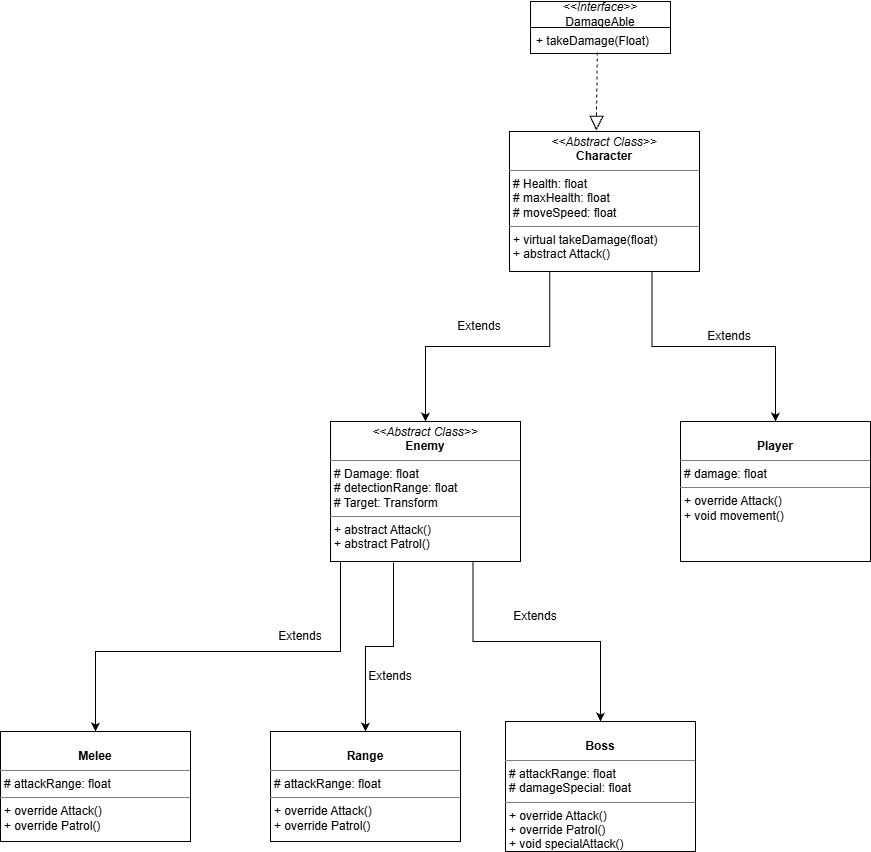

The diagram above was exported from draw.io. Its source (the exported page's mxGraphModel, read from the mxfile embedded in the PNG):
<mxGraphModel dx="1687" dy="511" grid="1" gridSize="10" guides="1" tooltips="1" connect="1" arrows="1" fold="1" page="1" pageScale="1" pageWidth="827" pageHeight="1169" math="0" shadow="0">
  <root>
    <mxCell id="0" />
    <mxCell id="1" parent="0" />
    <mxCell id="RpyyXXXmZcHw0hUV7eQE-1" parent="1" style="swimlane;fontStyle=0;childLayout=stackLayout;horizontal=1;startSize=26;fillColor=none;horizontalStack=0;resizeParent=1;resizeParentMax=0;resizeLast=0;collapsible=1;marginBottom=0;whiteSpace=wrap;html=1;" value="&lt;div&gt;&lt;i&gt;&amp;lt;&amp;lt;Interface&amp;gt;&amp;gt;&lt;/i&gt;&lt;/div&gt;DamageAble" vertex="1">
      <mxGeometry height="52" width="140" x="340" y="130" as="geometry" />
    </mxCell>
    <mxCell id="RpyyXXXmZcHw0hUV7eQE-3" parent="RpyyXXXmZcHw0hUV7eQE-1" style="text;strokeColor=none;fillColor=none;align=left;verticalAlign=top;spacingLeft=4;spacingRight=4;overflow=hidden;rotatable=0;points=[[0,0.5],[1,0.5]];portConstraint=eastwest;whiteSpace=wrap;html=1;" value="+ takeDamage(Float)" vertex="1">
      <mxGeometry height="26" width="140" y="26" as="geometry" />
    </mxCell>
    <mxCell id="RpyyXXXmZcHw0hUV7eQE-5" edge="1" parent="1" source="RpyyXXXmZcHw0hUV7eQE-3" style="endArrow=block;dashed=1;endFill=0;endSize=12;html=1;rounded=0;exitX=0.477;exitY=0.963;exitDx=0;exitDy=0;exitPerimeter=0;entryX=0.457;entryY=-0.008;entryDx=0;entryDy=0;entryPerimeter=0;" target="RpyyXXXmZcHw0hUV7eQE-14" value="">
      <mxGeometry relative="1" width="160" as="geometry">
        <Array as="points" />
        <mxPoint x="430" y="200" as="sourcePoint" />
        <mxPoint x="410" y="260" as="targetPoint" />
      </mxGeometry>
    </mxCell>
    <mxCell id="RpyyXXXmZcHw0hUV7eQE-16" edge="1" parent="1" source="RpyyXXXmZcHw0hUV7eQE-14" style="edgeStyle=orthogonalEdgeStyle;rounded=0;orthogonalLoop=1;jettySize=auto;html=1;exitX=0.212;exitY=1.004;exitDx=0;exitDy=0;exitPerimeter=0;" target="RpyyXXXmZcHw0hUV7eQE-15" value="">
      <mxGeometry relative="1" as="geometry" />
    </mxCell>
    <mxCell id="RpyyXXXmZcHw0hUV7eQE-19" edge="1" parent="1" source="RpyyXXXmZcHw0hUV7eQE-14" style="edgeStyle=orthogonalEdgeStyle;rounded=0;orthogonalLoop=1;jettySize=auto;html=1;exitX=0.75;exitY=1;exitDx=0;exitDy=0;entryX=0.5;entryY=0;entryDx=0;entryDy=0;" target="zF01XW1RvCPlDUiBgxMr-13" value="">
      <mxGeometry relative="1" as="geometry">
        <mxPoint x="595" y="575" as="targetPoint" />
      </mxGeometry>
    </mxCell>
    <mxCell id="RpyyXXXmZcHw0hUV7eQE-14" parent="1" style="verticalAlign=top;align=left;overflow=fill;html=1;whiteSpace=wrap;" value="&lt;p style=&quot;margin:0px;margin-top:4px;text-align:center;&quot;&gt;&lt;i&gt;&amp;lt;&amp;lt;Abstract Class&amp;gt;&amp;gt;&lt;/i&gt;&lt;br&gt;&lt;b&gt;Character&lt;/b&gt;&lt;/p&gt;&lt;hr size=&quot;1&quot; style=&quot;border-style:solid;&quot;&gt;&lt;p style=&quot;margin:0px;margin-left:4px;&quot;&gt;# Health: float&lt;br&gt;# maxHealth: float&lt;/p&gt;&lt;p style=&quot;margin:0px;margin-left:4px;&quot;&gt;# moveSpeed: float&lt;/p&gt;&lt;hr size=&quot;1&quot; style=&quot;border-style:solid;&quot;&gt;&lt;p style=&quot;margin:0px;margin-left:4px;&quot;&gt;&lt;span style=&quot;background-color: transparent; color: light-dark(rgb(0, 0, 0), rgb(255, 255, 255));&quot;&gt;+ virtual ta&lt;/span&gt;&lt;span style=&quot;background-color: transparent; color: light-dark(rgb(0, 0, 0), rgb(255, 255, 255));&quot;&gt;keDamage(f&lt;/span&gt;&lt;span style=&quot;background-color: transparent; color: light-dark(rgb(0, 0, 0), rgb(255, 255, 255));&quot;&gt;loat)&lt;/span&gt;&lt;/p&gt;&lt;p style=&quot;margin:0px;margin-left:4px;&quot;&gt;&lt;span style=&quot;background-color: transparent; color: light-dark(rgb(0, 0, 0), rgb(255, 255, 255));&quot;&gt;+ abstract Attack()&lt;/span&gt;&lt;/p&gt;" vertex="1">
      <mxGeometry height="140" width="190" x="319" y="260" as="geometry" />
    </mxCell>
    <mxCell id="RpyyXXXmZcHw0hUV7eQE-21" edge="1" parent="1" style="edgeStyle=orthogonalEdgeStyle;rounded=0;orthogonalLoop=1;jettySize=auto;html=1;" target="RpyyXXXmZcHw0hUV7eQE-20" value="">
      <mxGeometry relative="1" as="geometry">
        <Array as="points">
          <mxPoint x="150" y="690" />
          <mxPoint x="150" y="780" />
          <mxPoint x="-95" y="780" />
        </Array>
        <mxPoint x="185" y="690" as="sourcePoint" />
      </mxGeometry>
    </mxCell>
    <mxCell id="RpyyXXXmZcHw0hUV7eQE-15" parent="1" style="verticalAlign=top;align=left;overflow=fill;html=1;whiteSpace=wrap;" value="&lt;p style=&quot;margin:0px;margin-top:4px;text-align:center;&quot;&gt;&lt;i&gt;&amp;lt;&amp;lt;Abstract Class&amp;gt;&amp;gt;&lt;/i&gt;&lt;br&gt;&lt;b&gt;Enemy&lt;/b&gt;&lt;/p&gt;&lt;hr size=&quot;1&quot; style=&quot;border-style:solid;&quot;&gt;&lt;p style=&quot;margin:0px;margin-left:4px;&quot;&gt;# Damage: float&lt;br&gt;# detectionRange: float&lt;/p&gt;&lt;p style=&quot;margin:0px;margin-left:4px;&quot;&gt;# Target: Transform&lt;/p&gt;&lt;hr size=&quot;1&quot; style=&quot;border-style:solid;&quot;&gt;&lt;p style=&quot;margin: 0px 0px 0px 4px;&quot;&gt;+ abstract Attack()&lt;/p&gt;&lt;p style=&quot;margin:0px;margin-left:4px;&quot;&gt;+ abstract Patrol()&lt;br&gt;&lt;/p&gt;" vertex="1">
      <mxGeometry height="140" width="190" x="140" y="550" as="geometry" />
    </mxCell>
    <mxCell id="RpyyXXXmZcHw0hUV7eQE-20" parent="1" style="verticalAlign=top;align=left;overflow=fill;html=1;whiteSpace=wrap;" value="&lt;p style=&quot;margin:0px;margin-top:4px;text-align:center;&quot;&gt;&lt;br&gt;&lt;b&gt;Melee&lt;/b&gt;&lt;/p&gt;&lt;hr size=&quot;1&quot; style=&quot;border-style:solid;&quot;&gt;&lt;p style=&quot;margin:0px;margin-left:4px;&quot;&gt;# attackRange: float&lt;br&gt;&lt;/p&gt;&lt;hr size=&quot;1&quot; style=&quot;border-style:solid;&quot;&gt;&lt;p style=&quot;margin: 0px 0px 0px 4px;&quot;&gt;+ override Attack()&lt;/p&gt;&lt;p style=&quot;margin:0px;margin-left:4px;&quot;&gt;+ override Patrol()&lt;br&gt;&lt;/p&gt;" vertex="1">
      <mxGeometry height="110" width="190" x="-190" y="860" as="geometry" />
    </mxCell>
    <mxCell id="zF01XW1RvCPlDUiBgxMr-4" edge="1" parent="1" source="RpyyXXXmZcHw0hUV7eQE-15" style="edgeStyle=orthogonalEdgeStyle;rounded=0;orthogonalLoop=1;jettySize=auto;html=1;exitX=0.331;exitY=1.007;exitDx=0;exitDy=0;exitPerimeter=0;" target="zF01XW1RvCPlDUiBgxMr-5" value="">
      <mxGeometry relative="1" as="geometry">
        <mxPoint x="230" y="590" as="sourcePoint" />
      </mxGeometry>
    </mxCell>
    <mxCell id="zF01XW1RvCPlDUiBgxMr-5" parent="1" style="verticalAlign=top;align=left;overflow=fill;html=1;whiteSpace=wrap;" value="&lt;p style=&quot;margin:0px;margin-top:4px;text-align:center;&quot;&gt;&lt;br&gt;&lt;b&gt;Range&lt;/b&gt;&lt;/p&gt;&lt;hr size=&quot;1&quot; style=&quot;border-style:solid;&quot;&gt;&lt;p style=&quot;margin:0px;margin-left:4px;&quot;&gt;# attackRange: float&lt;br&gt;&lt;/p&gt;&lt;hr size=&quot;1&quot; style=&quot;border-style:solid;&quot;&gt;&lt;p style=&quot;margin: 0px 0px 0px 4px;&quot;&gt;+ override Attack()&lt;/p&gt;&lt;p style=&quot;margin:0px;margin-left:4px;&quot;&gt;+ override Patrol()&lt;br&gt;&lt;/p&gt;" vertex="1">
      <mxGeometry height="110" width="190" x="80" y="860" as="geometry" />
    </mxCell>
    <mxCell id="zF01XW1RvCPlDUiBgxMr-6" edge="1" parent="1" source="RpyyXXXmZcHw0hUV7eQE-15" style="edgeStyle=orthogonalEdgeStyle;rounded=0;orthogonalLoop=1;jettySize=auto;html=1;exitX=0.75;exitY=1;exitDx=0;exitDy=0;" target="zF01XW1RvCPlDUiBgxMr-7" value="">
      <mxGeometry relative="1" as="geometry">
        <mxPoint x="695" y="690" as="sourcePoint" />
      </mxGeometry>
    </mxCell>
    <mxCell id="zF01XW1RvCPlDUiBgxMr-7" parent="1" style="verticalAlign=top;align=left;overflow=fill;html=1;whiteSpace=wrap;" value="&lt;p style=&quot;margin:0px;margin-top:4px;text-align:center;&quot;&gt;&lt;br&gt;&lt;b&gt;Boss&lt;/b&gt;&lt;/p&gt;&lt;hr size=&quot;1&quot; style=&quot;border-style:solid;&quot;&gt;&lt;p style=&quot;margin:0px;margin-left:4px;&quot;&gt;# attackRange: float&lt;br&gt;&lt;/p&gt;&lt;p style=&quot;margin:0px;margin-left:4px;&quot;&gt;# damageSpecial: float&lt;/p&gt;&lt;hr size=&quot;1&quot; style=&quot;border-style:solid;&quot;&gt;&lt;p style=&quot;margin: 0px 0px 0px 4px;&quot;&gt;+ override Attack()&lt;/p&gt;&lt;p style=&quot;margin:0px;margin-left:4px;&quot;&gt;+ override Patrol()&lt;br&gt;&lt;/p&gt;&lt;p style=&quot;margin:0px;margin-left:4px;&quot;&gt;+ void specialAttack&lt;span style=&quot;background-color: transparent; color: light-dark(rgb(0, 0, 0), rgb(255, 255, 255));&quot;&gt;()&lt;/span&gt;&lt;/p&gt;" vertex="1">
      <mxGeometry height="130" width="190" x="315" y="850" as="geometry" />
    </mxCell>
    <mxCell id="zF01XW1RvCPlDUiBgxMr-8" parent="1" style="text;html=1;whiteSpace=wrap;strokeColor=none;fillColor=none;align=center;verticalAlign=middle;rounded=0;" value="Extends" vertex="1">
      <mxGeometry height="30" width="60" x="80" y="750" as="geometry" />
    </mxCell>
    <mxCell id="zF01XW1RvCPlDUiBgxMr-9" parent="1" style="text;html=1;whiteSpace=wrap;strokeColor=none;fillColor=none;align=center;verticalAlign=middle;rounded=0;" value="Extends" vertex="1">
      <mxGeometry height="30" width="60" x="315" y="730" as="geometry" />
    </mxCell>
    <mxCell id="zF01XW1RvCPlDUiBgxMr-10" parent="1" style="text;html=1;whiteSpace=wrap;strokeColor=none;fillColor=none;align=center;verticalAlign=middle;rounded=0;" value="Extends" vertex="1">
      <mxGeometry height="30" width="60" x="170" y="790" as="geometry" />
    </mxCell>
    <mxCell id="zF01XW1RvCPlDUiBgxMr-11" parent="1" style="text;html=1;whiteSpace=wrap;strokeColor=none;fillColor=none;align=center;verticalAlign=middle;rounded=0;" value="Extends" vertex="1">
      <mxGeometry height="30" width="60" x="259" y="440" as="geometry" />
    </mxCell>
    <mxCell id="zF01XW1RvCPlDUiBgxMr-12" parent="1" style="text;html=1;whiteSpace=wrap;strokeColor=none;fillColor=none;align=center;verticalAlign=middle;rounded=0;" value="Extends" vertex="1">
      <mxGeometry height="30" width="60" x="509" y="450" as="geometry" />
    </mxCell>
    <mxCell id="zF01XW1RvCPlDUiBgxMr-13" parent="1" style="verticalAlign=top;align=left;overflow=fill;html=1;whiteSpace=wrap;" value="&lt;p style=&quot;margin:0px;margin-top:4px;text-align:center;&quot;&gt;&lt;br&gt;&lt;b&gt;Player&lt;/b&gt;&lt;/p&gt;&lt;hr size=&quot;1&quot; style=&quot;border-style:solid;&quot;&gt;&lt;p style=&quot;margin:0px;margin-left:4px;&quot;&gt;# damage: float&lt;br&gt;&lt;/p&gt;&lt;hr size=&quot;1&quot; style=&quot;border-style:solid;&quot;&gt;&lt;p style=&quot;margin:0px;margin-left:4px;&quot;&gt;+ override Attack()&lt;br&gt;+ void movement&lt;span style=&quot;background-color: transparent; color: light-dark(rgb(0, 0, 0), rgb(255, 255, 255));&quot;&gt;()&lt;/span&gt;&lt;/p&gt;" vertex="1">
      <mxGeometry height="140" width="190" x="490" y="550" as="geometry" />
    </mxCell>
  </root>
</mxGraphModel>